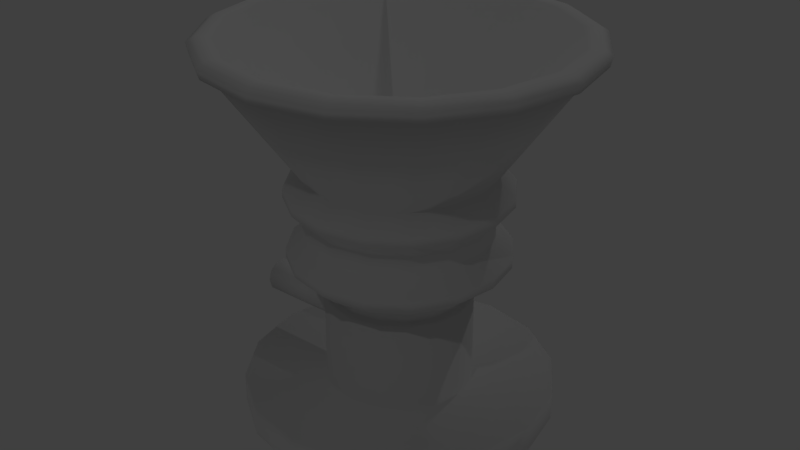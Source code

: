 # Source: kuka-vacuum-gripper.blend  (saved by Blender 2.78.0; exported with 4.5.12 LTS)
import bpy
from mathutils import Matrix  # noqa: F401  (used for matrix-valued properties, if any)

bpy.ops.wm.read_factory_settings(use_empty=True)
scene = bpy.context.scene
scene.name = 'Scene'

# ---- collections
col_collection_1 = bpy.data.collections.new('Collection 1'); scene.collection.children.link(col_collection_1)

# ---- world
world_world = bpy.data.worlds.new('World'); scene.world = world_world
world_world.color = (0.05088, 0.05088, 0.05088)
world_world.use_sun_shadow = False
world_world.sun_shadow_jitter_overblur = 0.0
world_world.cycles.sampling_method = 'MANUAL'

# ---- lights
light_lamp_002 = bpy.data.lights.new('Lamp.002', 'POINT')
light_lamp_002.transmission_factor = 0.0
light_lamp_002.cutoff_distance = 30.0
light_lamp_002.energy = 100.0
light_lamp_002.shadow_buffer_clip_start = 1.001
light_lamp_002.shadow_soft_size = 0.1
light_lamp_002.shadow_maximum_resolution = 0.006
light_lamp_002.use_absolute_resolution = True
light_lamp_001 = bpy.data.lights.new('Lamp.001', 'POINT')
light_lamp_001.transmission_factor = 0.0
light_lamp_001.cutoff_distance = 30.0
light_lamp_001.energy = 100.0
light_lamp_001.shadow_buffer_clip_start = 1.001
light_lamp_001.shadow_soft_size = 0.1
light_lamp_001.shadow_maximum_resolution = 0.006
light_lamp_001.use_absolute_resolution = True

# ---- meshes
me_circle_006 = bpy.data.meshes.new('Circle.006')
me_circle_006.from_pydata([(-0.0001746, 0.3487, 6.258e-07), (-0.1336, 0.3221, 6.258e-07), (-0.2467, 0.2465, 5.066e-07), (-0.3223, 0.1334, 5.066e-07), (-0.3488, 2.542e-07, 3.874e-07), (-0.3223, -0.1334, 2.682e-07), (-0.2467, -0.2465, 2.682e-07), (-0.1336, -0.3221, 1.49e-07), (-0.0001746, -0.3487, 1.49e-07), (0.1333, -0.3221, 1.49e-07), (0.2464, -0.2465, 2.682e-07), (0.3219, -0.1334, 2.682e-07), (0.3485, 2.736e-07, 3.874e-07), (0.3219, 0.1334, 5.066e-07), (0.2464, 0.2465, 5.066e-07), (0.1333, 0.3221, 6.258e-07), (-0.0001746, 0.3487, 0.06586), (-0.1336, 0.3221, 0.06586), (-0.2467, 0.2465, 0.06586), (-0.3223, 0.1334, 0.06586), (-0.3488, 2.113e-07, 0.06586), (-0.3223, -0.1334, 0.06586), (-0.2467, -0.2465, 0.06586), (-0.1336, -0.3221, 0.06586), (-0.0001746, -0.3487, 0.06586), (0.1333, -0.3221, 0.06586), (0.2464, -0.2465, 0.06586), (0.3219, -0.1334, 0.06586), (0.3485, 2.307e-07, 0.06586), (0.3219, 0.1334, 0.06586), (0.2464, 0.2465, 0.06586), (0.1333, 0.3221, 0.06586), (-0.0001746, 0.165, 0.06586), (-0.06331, 0.1524, 0.06586), (-0.1168, 0.1167, 0.06586), (-0.1526, 0.06314, 0.06586), (-0.1652, 2.217e-07, 0.06586), (-0.1526, -0.06314, 0.06586), (-0.1168, -0.1167, 0.06586), (-0.06331, -0.1524, 0.06586), (-0.0001746, -0.165, 0.06586), (0.06296, -0.1524, 0.06586), (0.1165, -0.1167, 0.06586), (0.1522, -0.06314, 0.06586), (0.1648, 2.309e-07, 0.06586), (0.1522, 0.06314, 0.06586), (0.1165, 0.1167, 0.06586), (0.06296, 0.1524, 0.06586), (-0.0001746, 0.165, 0.2752), (-0.06331, 0.1524, 0.2752), (-0.1168, 0.1167, 0.2752), (-0.1526, 0.06314, 0.2752), (-0.1652, 8.531e-08, 0.2752), (-0.1526, -0.06314, 0.2752), (-0.1168, -0.1167, 0.2752), (-0.06331, -0.1524, 0.2752), (-0.0001746, -0.165, 0.2752), (0.06296, -0.1524, 0.2752), (0.1165, -0.1167, 0.2752), (0.1522, -0.06314, 0.2752), (0.1648, 9.449e-08, 0.2752), (0.1522, 0.06314, 0.2752), (0.1165, 0.1167, 0.2752), (0.06296, 0.1524, 0.2752), (-0.0001746, 0.1502, 0.2752), (-0.05766, 0.1388, 0.2752), (-0.1064, 0.1062, 0.2752), (-0.1389, 0.05748, 0.2752), (-0.1504, 8.659e-08, 0.2752), (-0.1389, -0.05748, 0.2752), (-0.1064, -0.1062, 0.2752), (-0.05766, -0.1388, 0.2752), (-0.0001746, -0.1502, 0.2752), (0.05731, -0.1388, 0.2752), (0.106, -0.1062, 0.2752), (0.1386, -0.05748, 0.2752), (0.15, 9.495e-08, 0.2752), (0.1386, 0.05748, 0.2752), (0.106, 0.1062, 0.2752), (0.05731, 0.1388, 0.2752), (0.07912, 0.1915, 0.3312), (0.05731, 0.1388, 0.3032), (0.106, 0.1062, 0.3032), (0.1386, 0.05748, 0.3032), (0.15, 7.673e-08, 0.3032), (0.1386, -0.05748, 0.3032), (0.106, -0.1062, 0.3032), (0.05731, -0.1388, 0.3032), (-0.0001746, -0.1502, 0.3032), (-0.05766, -0.1388, 0.3032), (-0.1064, -0.1062, 0.3032), (-0.1389, -0.05748, 0.3032), (-0.1504, 6.837e-08, 0.3032), (-0.1389, 0.05748, 0.3032), (-0.1064, 0.1062, 0.3032), (-0.05766, 0.1388, 0.3032), (-0.0001746, 0.1502, 0.3032), (0.1464, 0.1466, 0.3312), (0.1913, 0.07933, 0.3312), (0.2071, 7.619e-08, 0.3312), (0.1913, -0.07933, 0.3312), (0.1464, -0.1466, 0.3312), (0.07912, -0.1915, 0.3312), (-0.0002144, -0.2073, 0.3312), (-0.07955, -0.1915, 0.3312), (-0.1468, -0.1466, 0.3312), (-0.1917, -0.07933, 0.3312), (-0.2075, 6.465e-08, 0.3312), (-0.1917, 0.07933, 0.3312), (-0.1468, 0.1466, 0.3312), (-0.07955, 0.1915, 0.3312), (-0.0002144, 0.2073, 0.3312), (-0.0002144, 0.2073, 0.4159), (-0.07955, 0.1915, 0.4159), (-0.1468, 0.1466, 0.4159), (-0.1917, 0.07933, 0.4159), (-0.2075, 9.454e-09, 0.4159), (-0.1917, -0.07933, 0.4159), (-0.1468, -0.1466, 0.4159), (-0.07955, -0.1915, 0.4159), (-0.0002144, -0.2073, 0.4159), (0.07912, -0.1915, 0.4159), (0.1464, -0.1466, 0.4159), (0.1913, -0.07933, 0.4159), (0.2071, 2.099e-08, 0.4159), (0.1913, 0.07933, 0.4159), (0.1464, 0.1466, 0.4159), (0.07912, 0.1915, 0.4159), (-0.0002144, 0.2073, 0.4636), (-0.07955, 0.1915, 0.4636), (-0.1468, 0.1466, 0.4636), (-0.1917, 0.07933, 0.4636), (-0.2075, -2.165e-08, 0.4636), (-0.1917, -0.07933, 0.4636), (-0.1468, -0.1466, 0.4636), (-0.07955, -0.1915, 0.4636), (-0.0002144, -0.2073, 0.4636), (0.07912, -0.1915, 0.4636), (0.1464, -0.1466, 0.4636), (0.1913, -0.07933, 0.4636), (0.2071, -1.011e-08, 0.4636), (0.1913, 0.07933, 0.4636), (0.1464, 0.1466, 0.4636), (0.07912, 0.1915, 0.4636), (-0.0002144, 0.2073, 0.5579), (-0.07955, 0.1915, 0.5579), (-0.1468, 0.1466, 0.5579), (-0.1917, 0.07933, 0.5579), (-0.2075, -8.307e-08, 0.5579), (-0.1917, -0.07933, 0.5579), (-0.1468, -0.1466, 0.5579), (-0.07955, -0.1915, 0.5579), (-0.0002144, -0.2073, 0.5579), (0.07912, -0.1915, 0.5579), (0.1464, -0.1466, 0.5579), (0.1913, -0.07933, 0.5579), (0.2071, -7.153e-08, 0.5579), (0.1913, 0.07933, 0.5579), (0.1464, 0.1466, 0.5579), (0.07912, 0.1915, 0.5579), (-0.0002144, 0.4154, 0.8415), (-0.1592, 0.3838, 0.8415), (-0.294, 0.2937, 0.8415), (-0.384, 0.159, 0.8415), (-0.4156, -2.096e-07, 0.8415), (-0.384, -0.159, 0.8415), (-0.294, -0.2937, 0.8415), (-0.1592, -0.3838, 0.8415), (-0.0002144, -0.4154, 0.8415), (0.1588, -0.3838, 0.8415), (0.2935, -0.2937, 0.8415), (0.3836, -0.159, 0.8415), (0.4152, -1.865e-07, 0.8415), (0.3836, 0.159, 0.8415), (0.2935, 0.2937, 0.8415), (0.1588, 0.3838, 0.8415), (-0.0002144, 0.3947, 0.8536), (-0.1513, 0.3647, 0.8536), (-0.2793, 0.2791, 0.8536), (-0.3649, 0.1511, 0.8536), (-0.395, -2.159e-07, 0.8536), (-0.3649, -0.1511, 0.8536), (-0.2793, -0.2791, 0.8536), (-0.1513, -0.3647, 0.8536), (-0.0002144, -0.3947, 0.8536), (0.1508, -0.3647, 0.8536), (0.2789, -0.2791, 0.8536), (0.3645, -0.1511, 0.8536), (0.3945, -1.939e-07, 0.8536), (0.3645, 0.1511, 0.8536), (0.2789, 0.2791, 0.8536), (0.1508, 0.3647, 0.8536), (-0.0002144, 0.3657, 0.8509), (-0.1402, 0.3378, 0.8509), (-0.2588, 0.2586, 0.8509), (-0.3381, 0.1399, 0.8509), (-0.3659, -2.118e-07, 0.8509), (-0.3381, -0.1399, 0.8509), (-0.2588, -0.2586, 0.8509), (-0.1402, -0.3378, 0.8509), (-0.0002144, -0.3657, 0.8509), (0.1397, -0.3378, 0.8509), (0.2584, -0.2586, 0.8509), (0.3376, -0.1399, 0.8509), (0.3655, -1.914e-07, 0.8509), (0.3376, 0.1399, 0.8509), (0.2584, 0.2586, 0.8509), (0.1397, 0.3378, 0.8509), (-0.0002144, 0.07741, 0.5598), (-0.02984, 0.07152, 0.5598), (-0.05495, 0.05474, 0.5598), (-0.07174, 0.02962, 0.5598), (-0.07763, -8.225e-08, 0.5598), (-0.07174, -0.02963, 0.5598), (-0.05495, -0.05474, 0.5598), (-0.02984, -0.07152, 0.5598), (-0.0002144, -0.07741, 0.5598), (0.02941, -0.07152, 0.5598), (0.05453, -0.05474, 0.5598), (0.07131, -0.02963, 0.5598), (0.0772, -7.794e-08, 0.5598), (0.07131, 0.02962, 0.5598), (0.05453, 0.05474, 0.5598), (0.02941, 0.07152, 0.5598), (-0.0002144, 0.399, 0.8301), (-0.1529, 0.3686, 0.8301), (-0.2824, 0.2821, 0.8301), (-0.3688, 0.1527, 0.8301), (-0.3992, -1.754e-07, 0.8301), (-0.3688, -0.1527, 0.8301), (-0.2824, -0.2821, 0.8301), (-0.1529, -0.3686, 0.8301), (-0.0002145, -0.399, 0.8301), (0.1525, -0.3686, 0.8301), (0.2819, -0.2821, 0.8301), (0.3684, -0.1527, 0.8301), (0.3988, -1.532e-07, 0.8301), (0.3684, 0.1527, 0.8301), (0.2819, 0.2821, 0.8301), (0.1525, 0.3686, 0.8301), (-0.0002144, 0.4103, 0.8195), (-0.1572, 0.3791, 0.8195), (-0.2903, 0.2901, 0.8195), (-0.3793, 0.157, 0.8195), (-0.4105, -2.019e-07, 0.8195), (-0.3793, -0.157, 0.8195), (-0.2903, -0.2901, 0.8195), (-0.1572, -0.3791, 0.8195), (-0.0002144, -0.4103, 0.8195), (0.1568, -0.3791, 0.8195), (0.2899, -0.2901, 0.8195), (0.3789, -0.157, 0.8195), (0.4101, -1.79e-07, 0.8195), (0.3789, 0.157, 0.8195), (0.2899, 0.2901, 0.8195), (0.1568, 0.3791, 0.8195), (0.0007976, 0.2449, 0.5251), (0.0008245, 0.2459, 0.5043), (-0.09328, 0.2272, 0.5043), (-0.09292, 0.2263, 0.5251), (-0.1731, 0.1739, 0.5043), (-0.1724, 0.1732, 0.5251), (-0.2264, 0.0941, 0.5043), (-0.2255, 0.09372, 0.5251), (-0.2451, -5.377e-08, 0.5043), (-0.2441, -6.718e-08, 0.5251), (-0.2264, -0.0941, 0.5043), (-0.2255, -0.09372, 0.5251), (-0.1731, -0.1739, 0.5043), (-0.1724, -0.1732, 0.5251), (-0.09328, -0.2272, 0.5043), (-0.09292, -0.2263, 0.5251), (0.0008244, -0.2459, 0.5043), (0.0007975, -0.2449, 0.5251), (0.09493, -0.2272, 0.5043), (0.09452, -0.2263, 0.5251), (0.1747, -0.1739, 0.5043), (0.174, -0.1732, 0.5251), (0.228, -0.0941, 0.5043), (0.2271, -0.09372, 0.5251), (0.2467, -4.009e-08, 0.5043), (0.2457, -5.356e-08, 0.5251), (0.228, 0.0941, 0.5043), (0.2271, 0.09372, 0.5251), (0.1747, 0.1739, 0.5043), (0.174, 0.1732, 0.5251), (0.09452, 0.2263, 0.5251), (0.09493, 0.2272, 0.5043), (0.09431, 0.2258, 0.363), (0.09434, 0.2259, 0.3835), (0.1737, 0.1729, 0.3835), (0.1736, 0.1728, 0.363), (0.2266, 0.09353, 0.363), (0.2267, 0.09356, 0.3835), (0.2453, 3.876e-08, 0.3835), (0.2452, 5.209e-08, 0.363), (0.2267, -0.09356, 0.3835), (0.2266, -0.09353, 0.363), (0.1736, -0.1728, 0.363), (0.1737, -0.1729, 0.3835), (0.09434, -0.2259, 0.3835), (0.09431, -0.2258, 0.363), (0.000786, -0.2445, 0.3835), (0.0007839, -0.2444, 0.363), (-0.09274, -0.2258, 0.363), (-0.09277, -0.2259, 0.3835), (-0.1721, -0.1729, 0.3835), (-0.172, -0.1728, 0.363), (-0.2251, -0.09356, 0.3835), (-0.225, -0.09353, 0.363), (-0.2436, 3.85e-08, 0.363), (-0.2437, 2.515e-08, 0.3835), (-0.2251, 0.09356, 0.3835), (-0.225, 0.09353, 0.363), (-0.172, 0.1728, 0.363), (-0.1721, 0.1729, 0.3835), (-0.09277, 0.2259, 0.3835), (-0.09274, 0.2258, 0.363), (0.0007861, 0.2445, 0.3835), (0.0007839, 0.2444, 0.363)], [], [(8, 24, 23, 7), (1, 17, 16, 0), (0, 16, 31, 15), (9, 25, 24, 8), (2, 18, 17, 1), (10, 26, 25, 9), (3, 19, 18, 2), (11, 27, 26, 10), (4, 20, 19, 3), (12, 28, 27, 11), (5, 21, 20, 4), (13, 29, 28, 12), (6, 22, 21, 5), (14, 30, 29, 13), (7, 23, 22, 6), (15, 31, 30, 14), (30, 46, 45, 29), (23, 39, 38, 22), (31, 47, 46, 30), (24, 40, 39, 23), (17, 33, 32, 16), (16, 32, 47, 31), (25, 41, 40, 24), (18, 34, 33, 17), (26, 42, 41, 25), (19, 35, 34, 18), (27, 43, 42, 26), (20, 36, 35, 19), (28, 44, 43, 27), (21, 37, 36, 20), (29, 45, 44, 28), (22, 38, 37, 21), (37, 53, 52, 36), (44, 60, 59, 43), (36, 52, 51, 35), (43, 59, 58, 42), (35, 51, 50, 34), (42, 58, 57, 41), (34, 50, 49, 33), (41, 57, 56, 40), (32, 48, 63, 47), (33, 49, 48, 32), (40, 56, 55, 39), (47, 63, 62, 46), (39, 55, 54, 38), (46, 62, 61, 45), (38, 54, 53, 37), (45, 61, 60, 44), (63, 79, 78, 62), (55, 71, 70, 54), (62, 78, 77, 61), (54, 70, 69, 53), (61, 77, 76, 60), (53, 69, 68, 52), (60, 76, 75, 59), (52, 68, 67, 51), (59, 75, 74, 58), (51, 67, 66, 50), (58, 74, 73, 57), (50, 66, 65, 49), (57, 73, 72, 56), (48, 64, 79, 63), (49, 65, 64, 48), (56, 72, 71, 55), (79, 64, 96, 81), (72, 73, 87, 88), (65, 66, 94, 95), (73, 74, 86, 87), (66, 67, 93, 94), (74, 75, 85, 86), (67, 68, 92, 93), (75, 76, 84, 85), (68, 69, 91, 92), (76, 77, 83, 84), (69, 70, 90, 91), (77, 78, 82, 83), (70, 71, 89, 90), (78, 79, 81, 82), (71, 72, 88, 89), (64, 65, 95, 96), (93, 92, 107, 108), (85, 84, 99, 100), (92, 91, 106, 107), (84, 83, 98, 99), (91, 90, 105, 106), (83, 82, 97, 98), (90, 89, 104, 105), (82, 81, 80, 97), (89, 88, 103, 104), (96, 95, 110, 111), (81, 96, 111, 80), (88, 87, 102, 103), (95, 94, 109, 110), (87, 86, 101, 102), (94, 93, 108, 109), (86, 85, 100, 101), (114, 315, 312, 115), (122, 299, 296, 123), (115, 312, 311, 116), (123, 296, 294, 124), (116, 311, 308, 117), (124, 294, 293, 125), (117, 308, 306, 118), (127, 289, 318, 112), (118, 306, 305, 119), (125, 293, 290, 126), (119, 305, 302, 120), (112, 318, 316, 113), (120, 302, 300, 121), (113, 316, 315, 114), (121, 300, 299, 122), (103, 102, 301, 303), (110, 109, 314, 317), (102, 101, 298, 301), (109, 108, 313, 314), (101, 100, 297, 298), (108, 107, 310, 313), (100, 99, 295, 297), (107, 106, 309, 310), (99, 98, 292, 295), (106, 105, 307, 309), (98, 97, 291, 292), (105, 104, 304, 307), (80, 111, 319, 288), (104, 103, 303, 304), (111, 110, 317, 319), (97, 80, 288, 291), (126, 127, 143, 142), (117, 118, 134, 133), (125, 126, 142, 141), (114, 115, 131, 130), (119, 120, 136, 135), (116, 117, 133, 132), (112, 113, 129, 128), (118, 119, 135, 134), (127, 112, 128, 143), (121, 122, 138, 137), (120, 121, 137, 136), (115, 116, 132, 131), (122, 123, 139, 138), (113, 114, 130, 129), (123, 124, 140, 139), (124, 125, 141, 140), (137, 274, 272, 136), (130, 260, 258, 129), (138, 276, 274, 137), (131, 262, 260, 130), (139, 278, 276, 138), (132, 264, 262, 131), (140, 280, 278, 139), (133, 266, 264, 132), (141, 282, 280, 140), (134, 268, 266, 133), (142, 284, 282, 141), (135, 270, 268, 134), (129, 258, 257, 128), (136, 272, 270, 135), (128, 257, 287, 143), (143, 287, 284, 142), (158, 285, 286, 159), (157, 283, 285, 158), (156, 281, 283, 157), (155, 279, 281, 156), (154, 277, 279, 155), (153, 275, 277, 154), (152, 273, 275, 153), (151, 271, 273, 152), (150, 269, 271, 151), (149, 267, 269, 150), (148, 265, 267, 149), (147, 263, 265, 148), (146, 261, 263, 147), (145, 259, 261, 146), (159, 286, 256, 144), (169, 170, 186, 185), (172, 173, 189, 188), (171, 172, 188, 187), (174, 175, 191, 190), (173, 174, 190, 189), (175, 160, 176, 191), (162, 163, 179, 178), (160, 161, 177, 176), (163, 164, 180, 179), (164, 165, 181, 180), (161, 162, 178, 177), (166, 167, 183, 182), (165, 166, 182, 181), (168, 169, 185, 184), (167, 168, 184, 183), (170, 171, 187, 186), (180, 181, 197, 196), (177, 178, 194, 193), (182, 183, 199, 198), (181, 182, 198, 197), (184, 185, 201, 200), (183, 184, 200, 199), (186, 187, 203, 202), (185, 186, 202, 201), (188, 189, 205, 204), (187, 188, 204, 203), (190, 191, 207, 206), (189, 190, 206, 205), (191, 176, 192, 207), (178, 179, 195, 194), (176, 177, 193, 192), (179, 180, 196, 195), (206, 207, 223, 222), (205, 206, 222, 221), (207, 192, 208, 223), (194, 195, 211, 210), (192, 193, 209, 208), (195, 196, 212, 211), (196, 197, 213, 212), (193, 194, 210, 209), (198, 199, 215, 214), (197, 198, 214, 213), (200, 201, 217, 216), (199, 200, 216, 215), (202, 203, 219, 218), (201, 202, 218, 217), (204, 205, 221, 220), (203, 204, 220, 219), (154, 155, 235, 234), (145, 146, 226, 225), (155, 156, 236, 235), (156, 157, 237, 236), (158, 159, 239, 238), (149, 150, 230, 229), (157, 158, 238, 237), (146, 147, 227, 226), (151, 152, 232, 231), (148, 149, 229, 228), (144, 145, 225, 224), (150, 151, 231, 230), (159, 144, 224, 239), (153, 154, 234, 233), (152, 153, 233, 232), (147, 148, 228, 227), (162, 161, 241, 242), (167, 166, 246, 247), (166, 165, 245, 246), (169, 168, 248, 249), (168, 167, 247, 248), (171, 170, 250, 251), (170, 169, 249, 250), (173, 172, 252, 253), (172, 171, 251, 252), (175, 174, 254, 255), (174, 173, 253, 254), (160, 175, 255, 240), (163, 162, 242, 243), (161, 160, 240, 241), (164, 163, 243, 244), (165, 164, 244, 245), (225, 226, 242, 241), (226, 227, 243, 242), (227, 228, 244, 243), (228, 229, 245, 244), (229, 230, 246, 245), (230, 231, 247, 246), (231, 232, 248, 247), (232, 233, 249, 248), (233, 234, 250, 249), (234, 235, 251, 250), (235, 236, 252, 251), (236, 237, 253, 252), (237, 238, 254, 253), (238, 239, 255, 254), (239, 224, 240, 255), (224, 225, 241, 240), (259, 256, 257, 258), (261, 259, 258, 260), (263, 261, 260, 262), (265, 263, 262, 264), (267, 265, 264, 266), (269, 267, 266, 268), (271, 269, 268, 270), (273, 271, 270, 272), (275, 273, 272, 274), (277, 275, 274, 276), (279, 277, 276, 278), (281, 279, 278, 280), (283, 281, 280, 282), (285, 283, 282, 284), (256, 286, 287, 257), (286, 285, 284, 287), (144, 256, 259, 145), (293, 294, 295, 292), (299, 300, 301, 298), (305, 306, 307, 304), (311, 312, 313, 310), (289, 290, 291, 288), (300, 302, 303, 301), (315, 316, 317, 314), (312, 315, 314, 313), (294, 296, 297, 295), (306, 308, 309, 307), (316, 318, 319, 317), (318, 289, 288, 319), (308, 311, 310, 309), (302, 305, 304, 303), (296, 299, 298, 297), (290, 293, 292, 291), (126, 290, 289, 127), (211, 212, 213, 214, 215, 216, 217, 218, 219, 220, 221, 222, 223, 208, 209, 210)])
me_circle_006.polygons.foreach_set('use_smooth', [True] * 305)
me_circle_006.use_remesh_preserve_volume = False
me_circle_006.use_remesh_preserve_attributes = False
me_circle_006.use_mirror_vertex_groups = False
me_circle_006.update()
me_cylinder_001 = bpy.data.meshes.new('Cylinder.001')
me_cylinder_001.from_pydata([(-0.3734, 0.03953, 0.103), (-0.1398, 0.03953, 0.103), (-0.3734, 0.03195, 0.07969), (-0.1398, 0.03195, 0.07969), (-0.3734, 0.0121, 0.06527), (-0.1398, 0.0121, 0.06527), (-0.3734, -0.01244, 0.06527), (-0.1398, -0.01244, 0.06527), (-0.3734, -0.0323, 0.07969), (-0.1398, -0.0323, 0.07969), (-0.3734, -0.03988, 0.103), (-0.1398, -0.03988, 0.103), (-0.3734, -0.0323, 0.1264), (-0.1398, -0.0323, 0.1264), (-0.3734, -0.01244, 0.1408), (-0.1398, -0.01244, 0.1408), (-0.3734, 0.0121, 0.1408), (-0.1398, 0.0121, 0.1408), (-0.3734, 0.03195, 0.1264), (-0.1398, 0.03195, 0.1264)], [], [(0, 1, 3, 2), (2, 3, 5, 4), (4, 5, 7, 6), (6, 7, 9, 8), (8, 9, 11, 10), (10, 11, 13, 12), (12, 13, 15, 14), (14, 15, 17, 16), (3, 1, 19, 17, 15, 13, 11, 9, 7, 5), (16, 17, 19, 18), (18, 19, 1, 0), (0, 2, 4, 6, 8, 10, 12, 14, 16, 18)])
me_cylinder_001.polygons.foreach_set('use_smooth', [1, 1, 1, 1, 1, 1, 1, 1, 1, 1, 1, 0])
me_cylinder_001.use_remesh_preserve_volume = False
me_cylinder_001.use_remesh_preserve_attributes = False
me_cylinder_001.use_mirror_vertex_groups = False
me_cylinder_001.update()

# ---- objects
ob_kukavacuumgripper = bpy.data.objects.new('kukaVacuumGripper', me_circle_006)
ob_cylinder = bpy.data.objects.new('Cylinder', me_cylinder_001)
ob_lamp_001 = bpy.data.objects.new('Lamp_001', light_lamp_002)
ob_lamp_001_1 = bpy.data.objects.new('Lamp.001', light_lamp_001)

# ---- transforms, parenting, visibility, modifiers, constraints
ob_kukavacuumgripper.location = (0.0, 2.235e-08, 0.0)
ob_kukavacuumgripper.lineart.crease_threshold = 0.0
ob_cylinder.parent = ob_kukavacuumgripper
ob_cylinder.matrix_parent_inverse = Matrix(((1.0, 0.0, 0.0, 0.0), (0.0, -1.0, -3.258e-07, 2.235e-08), (0.0, 3.258e-07, -1.0, -7.283e-15), (0.0, 0.0, 0.0, 1.0)))
ob_cylinder.location = (-0.0001746, 1.49e-08, -0.2752)
ob_cylinder.lineart.crease_threshold = 0.0
ob_lamp_001.location = (-0.6985, 6.883, 6.272)
ob_lamp_001.rotation_euler = (0.6503, 0.05522, 1.866)
ob_lamp_001.lineart.crease_threshold = 0.0
ob_lamp_001_1.location = (2.4, -7.585, 9.91)
ob_lamp_001_1.rotation_euler = (0.6503, 0.05522, 1.866)
ob_lamp_001_1.lineart.crease_threshold = 0.0

# ---- collection membership
col_collection_1.objects.link(ob_kukavacuumgripper)
col_collection_1.objects.link(ob_cylinder)
col_collection_1.objects.link(ob_lamp_001)
col_collection_1.objects.link(ob_lamp_001_1)

# ---- scene / render settings (as saved in the file)
scene.frame_start = 1; scene.frame_end = 250; scene.frame_set(1)
scene.render.engine = 'BLENDER_EEVEE_NEXT'
scene.render.resolution_percentage = 50
scene.render.dither_intensity = 0.0
scene.cycles.use_denoising = False
scene.cycles.samples = 128
scene.cycles.sampling_pattern = 'TABULATED_SOBOL'
scene.cycles.light_sampling_threshold = 0.0
scene.cycles.use_adaptive_sampling = False
scene.cycles.use_light_tree = False
scene.cycles.blur_glossy = 0.0
scene.cycles.sample_clamp_indirect = 0.0
scene.view_settings.view_transform = 'Standard'
bpy.context.view_layer.update()

# ---- added for rendering (the .blend has no active camera): camera
cam_auto = bpy.data.cameras.new('AutoCamera')
cam_auto.lens = 50.0
cam_auto.sensor_width = 36.0
cam_auto.clip_end = 1000.0
ob_auto_camera = bpy.data.objects.new('AutoCamera', cam_auto)
scene.collection.objects.link(ob_auto_camera)
ob_auto_camera.location = (1.3435, -1.61245, 1.50177)
ob_auto_camera.rotation_euler = (1.09748, -7.21219e-08, 0.694738)
scene.camera = ob_auto_camera
bpy.context.view_layer.update()
